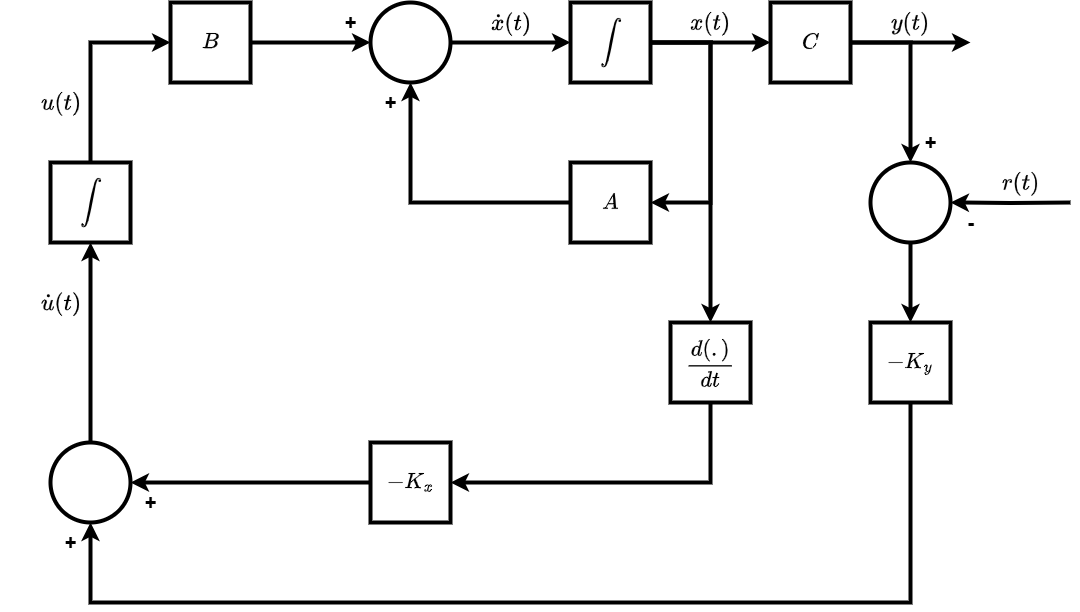

The diagram above was exported from draw.io. Its source (the exported page's mxGraphModel, read from the mxfile embedded in the PNG):
<mxGraphModel dx="1737" dy="927" grid="1" gridSize="10" guides="1" tooltips="1" connect="1" arrows="1" fold="1" page="1" pageScale="1" pageWidth="827" pageHeight="1169" math="1" shadow="0">
  <root>
    <mxCell id="0" />
    <mxCell id="1" parent="0" />
    <mxCell id="NcryGRq5Xh252SDc67Ig-4" style="edgeStyle=orthogonalEdgeStyle;rounded=0;orthogonalLoop=1;jettySize=auto;html=1;exitX=0.5;exitY=0;exitDx=0;exitDy=0;entryX=0;entryY=0.5;entryDx=0;entryDy=0;strokeWidth=4;" edge="1" parent="1" source="NcryGRq5Xh252SDc67Ig-2" target="NcryGRq5Xh252SDc67Ig-3">
      <mxGeometry relative="1" as="geometry" />
    </mxCell>
    <mxCell id="NcryGRq5Xh252SDc67Ig-5" value="&lt;font style=&quot;font-size: 20px;&quot;&gt;$$u(t)$$&lt;/font&gt;" style="edgeLabel;html=1;align=center;verticalAlign=middle;resizable=0;points=[];fontSize=16;labelBackgroundColor=none;" vertex="1" connectable="0" parent="NcryGRq5Xh252SDc67Ig-4">
      <mxGeometry x="-0.304" y="-1" relative="1" as="geometry">
        <mxPoint x="-31" y="10" as="offset" />
      </mxGeometry>
    </mxCell>
    <mxCell id="NcryGRq5Xh252SDc67Ig-2" value="&lt;div&gt;&lt;span style=&quot;font-family: SFMono-Regular, Menlo, Monaco, Consolas, &amp;quot;Liberation Mono&amp;quot;, &amp;quot;Courier New&amp;quot;, monospace; text-align: left; background-color: rgb(255, 255, 255);&quot;&gt;&lt;font style=&quot;color: light-dark(rgb(0, 0, 0), rgb(0, 0, 0)); font-size: 20px;&quot;&gt;$$\int$$&lt;/font&gt;&lt;/span&gt;&lt;/div&gt;" style="whiteSpace=wrap;html=1;aspect=fixed;fillColor=none;strokeWidth=4;" vertex="1" parent="1">
      <mxGeometry x="120" y="280" width="80" height="80" as="geometry" />
    </mxCell>
    <mxCell id="NcryGRq5Xh252SDc67Ig-9" style="edgeStyle=orthogonalEdgeStyle;rounded=0;orthogonalLoop=1;jettySize=auto;html=1;exitX=1;exitY=0.5;exitDx=0;exitDy=0;entryX=0;entryY=0.5;entryDx=0;entryDy=0;strokeWidth=4;" edge="1" parent="1" source="NcryGRq5Xh252SDc67Ig-3" target="NcryGRq5Xh252SDc67Ig-8">
      <mxGeometry relative="1" as="geometry" />
    </mxCell>
    <mxCell id="NcryGRq5Xh252SDc67Ig-3" value="&lt;div&gt;&lt;span style=&quot;font-family: SFMono-Regular, Menlo, Monaco, Consolas, &amp;quot;Liberation Mono&amp;quot;, &amp;quot;Courier New&amp;quot;, monospace; text-align: left; background-color: rgb(255, 255, 255);&quot;&gt;&lt;font style=&quot;color: light-dark(rgb(0, 0, 0), rgb(0, 0, 0)); font-size: 20px;&quot;&gt;$$B$$&lt;/font&gt;&lt;/span&gt;&lt;/div&gt;" style="whiteSpace=wrap;html=1;aspect=fixed;fillColor=none;strokeWidth=4;" vertex="1" parent="1">
      <mxGeometry x="240" y="120" width="80" height="80" as="geometry" />
    </mxCell>
    <mxCell id="NcryGRq5Xh252SDc67Ig-12" style="edgeStyle=orthogonalEdgeStyle;rounded=0;orthogonalLoop=1;jettySize=auto;html=1;exitX=1;exitY=0.5;exitDx=0;exitDy=0;entryX=0;entryY=0.5;entryDx=0;entryDy=0;strokeWidth=4;" edge="1" parent="1" source="NcryGRq5Xh252SDc67Ig-8" target="NcryGRq5Xh252SDc67Ig-10">
      <mxGeometry relative="1" as="geometry" />
    </mxCell>
    <mxCell id="NcryGRq5Xh252SDc67Ig-8" value="" style="ellipse;whiteSpace=wrap;html=1;aspect=fixed;strokeWidth=4;fillColor=none;" vertex="1" parent="1">
      <mxGeometry x="440" y="120" width="80" height="80" as="geometry" />
    </mxCell>
    <mxCell id="NcryGRq5Xh252SDc67Ig-15" style="edgeStyle=orthogonalEdgeStyle;rounded=0;orthogonalLoop=1;jettySize=auto;html=1;exitX=1;exitY=0.5;exitDx=0;exitDy=0;entryX=0;entryY=0.5;entryDx=0;entryDy=0;strokeWidth=4;" edge="1" parent="1" source="NcryGRq5Xh252SDc67Ig-10" target="NcryGRq5Xh252SDc67Ig-11">
      <mxGeometry relative="1" as="geometry" />
    </mxCell>
    <mxCell id="NcryGRq5Xh252SDc67Ig-18" style="edgeStyle=orthogonalEdgeStyle;rounded=0;orthogonalLoop=1;jettySize=auto;html=1;exitX=1;exitY=0.5;exitDx=0;exitDy=0;entryX=1;entryY=0.5;entryDx=0;entryDy=0;strokeWidth=4;" edge="1" parent="1" source="NcryGRq5Xh252SDc67Ig-10" target="NcryGRq5Xh252SDc67Ig-16">
      <mxGeometry relative="1" as="geometry">
        <Array as="points">
          <mxPoint x="780" y="160" />
          <mxPoint x="780" y="320" />
        </Array>
      </mxGeometry>
    </mxCell>
    <mxCell id="NcryGRq5Xh252SDc67Ig-33" style="edgeStyle=orthogonalEdgeStyle;rounded=0;orthogonalLoop=1;jettySize=auto;html=1;exitX=1;exitY=0.5;exitDx=0;exitDy=0;entryX=0.5;entryY=0;entryDx=0;entryDy=0;strokeWidth=4;" edge="1" parent="1" source="NcryGRq5Xh252SDc67Ig-10" target="NcryGRq5Xh252SDc67Ig-32">
      <mxGeometry relative="1" as="geometry" />
    </mxCell>
    <mxCell id="NcryGRq5Xh252SDc67Ig-10" value="&lt;div&gt;&lt;span style=&quot;font-family: SFMono-Regular, Menlo, Monaco, Consolas, &amp;quot;Liberation Mono&amp;quot;, &amp;quot;Courier New&amp;quot;, monospace; text-align: left; background-color: rgb(255, 255, 255);&quot;&gt;&lt;font style=&quot;color: light-dark(rgb(0, 0, 0), rgb(0, 0, 0)); font-size: 20px;&quot;&gt;$$\int$$&lt;/font&gt;&lt;/span&gt;&lt;/div&gt;" style="whiteSpace=wrap;html=1;aspect=fixed;fillColor=none;strokeWidth=4;" vertex="1" parent="1">
      <mxGeometry x="640" y="120" width="80" height="80" as="geometry" />
    </mxCell>
    <mxCell id="NcryGRq5Xh252SDc67Ig-24" style="edgeStyle=orthogonalEdgeStyle;rounded=0;orthogonalLoop=1;jettySize=auto;html=1;exitX=1;exitY=0.5;exitDx=0;exitDy=0;strokeWidth=4;" edge="1" parent="1" source="NcryGRq5Xh252SDc67Ig-11">
      <mxGeometry relative="1" as="geometry">
        <mxPoint x="1040" y="160" as="targetPoint" />
      </mxGeometry>
    </mxCell>
    <mxCell id="NcryGRq5Xh252SDc67Ig-28" style="edgeStyle=orthogonalEdgeStyle;rounded=0;orthogonalLoop=1;jettySize=auto;html=1;exitX=1;exitY=0.5;exitDx=0;exitDy=0;entryX=0.5;entryY=0;entryDx=0;entryDy=0;strokeWidth=4;" edge="1" parent="1" source="NcryGRq5Xh252SDc67Ig-11" target="NcryGRq5Xh252SDc67Ig-27">
      <mxGeometry relative="1" as="geometry" />
    </mxCell>
    <mxCell id="NcryGRq5Xh252SDc67Ig-11" value="&lt;div&gt;&lt;span style=&quot;font-family: SFMono-Regular, Menlo, Monaco, Consolas, &amp;quot;Liberation Mono&amp;quot;, &amp;quot;Courier New&amp;quot;, monospace; text-align: left; background-color: rgb(255, 255, 255);&quot;&gt;&lt;font style=&quot;color: light-dark(rgb(0, 0, 0), rgb(0, 0, 0)); font-size: 20px;&quot;&gt;$$C$$&lt;/font&gt;&lt;/span&gt;&lt;/div&gt;" style="whiteSpace=wrap;html=1;aspect=fixed;fillColor=none;strokeWidth=4;" vertex="1" parent="1">
      <mxGeometry x="840" y="120" width="80" height="80" as="geometry" />
    </mxCell>
    <mxCell id="NcryGRq5Xh252SDc67Ig-19" style="edgeStyle=orthogonalEdgeStyle;rounded=0;orthogonalLoop=1;jettySize=auto;html=1;exitX=0;exitY=0.5;exitDx=0;exitDy=0;entryX=0.5;entryY=1;entryDx=0;entryDy=0;strokeWidth=4;" edge="1" parent="1" source="NcryGRq5Xh252SDc67Ig-16" target="NcryGRq5Xh252SDc67Ig-8">
      <mxGeometry relative="1" as="geometry" />
    </mxCell>
    <mxCell id="NcryGRq5Xh252SDc67Ig-16" value="&lt;div&gt;&lt;span style=&quot;font-family: SFMono-Regular, Menlo, Monaco, Consolas, &amp;quot;Liberation Mono&amp;quot;, &amp;quot;Courier New&amp;quot;, monospace; text-align: left; background-color: rgb(255, 255, 255);&quot;&gt;&lt;font style=&quot;color: light-dark(rgb(0, 0, 0), rgb(0, 0, 0)); font-size: 20px;&quot;&gt;$$A$$&lt;/font&gt;&lt;/span&gt;&lt;/div&gt;" style="whiteSpace=wrap;html=1;aspect=fixed;fillColor=none;strokeWidth=4;" vertex="1" parent="1">
      <mxGeometry x="640" y="280" width="80" height="80" as="geometry" />
    </mxCell>
    <mxCell id="NcryGRq5Xh252SDc67Ig-20" value="&lt;font style=&quot;font-size: 20px;&quot;&gt;$$\dot{x}(t)$$&lt;/font&gt;" style="edgeLabel;html=1;align=center;verticalAlign=middle;resizable=0;points=[];fontSize=16;labelBackgroundColor=none;" vertex="1" connectable="0" parent="1">
      <mxGeometry x="580" y="140" as="geometry" />
    </mxCell>
    <mxCell id="NcryGRq5Xh252SDc67Ig-22" value="&lt;font&gt;+&lt;/font&gt;" style="text;html=1;align=center;verticalAlign=middle;resizable=0;points=[];autosize=1;strokeColor=none;fillColor=none;strokeWidth=1;fontSize=20;fontStyle=1" vertex="1" parent="1">
      <mxGeometry x="400" y="120" width="40" height="40" as="geometry" />
    </mxCell>
    <mxCell id="NcryGRq5Xh252SDc67Ig-23" value="&lt;font&gt;+&lt;/font&gt;" style="text;html=1;align=center;verticalAlign=middle;resizable=0;points=[];autosize=1;strokeColor=none;fillColor=none;strokeWidth=1;fontSize=20;fontStyle=1" vertex="1" parent="1">
      <mxGeometry x="440" y="200" width="40" height="40" as="geometry" />
    </mxCell>
    <mxCell id="NcryGRq5Xh252SDc67Ig-25" value="&lt;font style=&quot;font-size: 20px;&quot;&gt;$$x(t)$$&lt;/font&gt;" style="edgeLabel;html=1;align=center;verticalAlign=middle;resizable=0;points=[];fontSize=16;labelBackgroundColor=none;" vertex="1" connectable="0" parent="1">
      <mxGeometry x="780" y="140" as="geometry">
        <mxPoint x="-1" as="offset" />
      </mxGeometry>
    </mxCell>
    <mxCell id="NcryGRq5Xh252SDc67Ig-26" value="&lt;font style=&quot;font-size: 20px;&quot;&gt;$$y(t)$$&lt;/font&gt;" style="edgeLabel;html=1;align=center;verticalAlign=middle;resizable=0;points=[];fontSize=16;labelBackgroundColor=none;" vertex="1" connectable="0" parent="1">
      <mxGeometry x="980" y="140" as="geometry">
        <mxPoint x="-1" as="offset" />
      </mxGeometry>
    </mxCell>
    <mxCell id="NcryGRq5Xh252SDc67Ig-34" style="edgeStyle=orthogonalEdgeStyle;rounded=0;orthogonalLoop=1;jettySize=auto;html=1;exitX=1;exitY=0.5;exitDx=0;exitDy=0;entryX=1;entryY=0.5;entryDx=0;entryDy=0;strokeWidth=4;" edge="1" parent="1" target="NcryGRq5Xh252SDc67Ig-27">
      <mxGeometry relative="1" as="geometry">
        <mxPoint x="1140" y="320" as="sourcePoint" />
      </mxGeometry>
    </mxCell>
    <mxCell id="NcryGRq5Xh252SDc67Ig-39" style="edgeStyle=orthogonalEdgeStyle;rounded=0;orthogonalLoop=1;jettySize=auto;html=1;exitX=0.5;exitY=1;exitDx=0;exitDy=0;entryX=0.5;entryY=0;entryDx=0;entryDy=0;strokeWidth=4;" edge="1" parent="1" source="NcryGRq5Xh252SDc67Ig-27" target="NcryGRq5Xh252SDc67Ig-38">
      <mxGeometry relative="1" as="geometry" />
    </mxCell>
    <mxCell id="NcryGRq5Xh252SDc67Ig-27" value="" style="ellipse;whiteSpace=wrap;html=1;aspect=fixed;strokeWidth=4;fillColor=none;" vertex="1" parent="1">
      <mxGeometry x="940" y="280" width="80" height="80" as="geometry" />
    </mxCell>
    <mxCell id="NcryGRq5Xh252SDc67Ig-29" value="&lt;font&gt;+&lt;/font&gt;" style="text;html=1;align=center;verticalAlign=middle;resizable=0;points=[];autosize=1;strokeColor=none;fillColor=none;strokeWidth=1;fontSize=20;fontStyle=1" vertex="1" parent="1">
      <mxGeometry x="980" y="240" width="40" height="40" as="geometry" />
    </mxCell>
    <mxCell id="NcryGRq5Xh252SDc67Ig-42" style="edgeStyle=orthogonalEdgeStyle;rounded=0;orthogonalLoop=1;jettySize=auto;html=1;exitX=0.5;exitY=0;exitDx=0;exitDy=0;entryX=0.5;entryY=1;entryDx=0;entryDy=0;strokeWidth=4;" edge="1" parent="1" source="NcryGRq5Xh252SDc67Ig-31" target="NcryGRq5Xh252SDc67Ig-2">
      <mxGeometry relative="1" as="geometry" />
    </mxCell>
    <mxCell id="NcryGRq5Xh252SDc67Ig-31" value="" style="ellipse;whiteSpace=wrap;html=1;aspect=fixed;strokeWidth=4;fillColor=none;" vertex="1" parent="1">
      <mxGeometry x="120" y="560" width="80" height="80" as="geometry" />
    </mxCell>
    <mxCell id="NcryGRq5Xh252SDc67Ig-41" style="edgeStyle=orthogonalEdgeStyle;rounded=0;orthogonalLoop=1;jettySize=auto;html=1;exitX=0.5;exitY=1;exitDx=0;exitDy=0;entryX=1;entryY=0.5;entryDx=0;entryDy=0;strokeWidth=4;" edge="1" parent="1" source="NcryGRq5Xh252SDc67Ig-32" target="NcryGRq5Xh252SDc67Ig-40">
      <mxGeometry relative="1" as="geometry" />
    </mxCell>
    <mxCell id="NcryGRq5Xh252SDc67Ig-32" value="&lt;div&gt;&lt;span style=&quot;font-family: SFMono-Regular, Menlo, Monaco, Consolas, &amp;quot;Liberation Mono&amp;quot;, &amp;quot;Courier New&amp;quot;, monospace; text-align: left; background-color: rgb(255, 255, 255);&quot;&gt;&lt;font style=&quot;color: light-dark(rgb(0, 0, 0), rgb(0, 0, 0)); font-size: 20px;&quot;&gt;$$\frac{d(.)}{dt}$$&lt;/font&gt;&lt;/span&gt;&lt;/div&gt;" style="whiteSpace=wrap;html=1;aspect=fixed;fillColor=none;strokeWidth=4;" vertex="1" parent="1">
      <mxGeometry x="740" y="440" width="80" height="80" as="geometry" />
    </mxCell>
    <mxCell id="NcryGRq5Xh252SDc67Ig-35" value="&lt;font&gt;-&lt;/font&gt;" style="text;html=1;align=center;verticalAlign=middle;resizable=0;points=[];autosize=1;strokeColor=none;fillColor=none;strokeWidth=1;fontSize=20;fontStyle=1" vertex="1" parent="1">
      <mxGeometry x="1025" y="320" width="30" height="40" as="geometry" />
    </mxCell>
    <mxCell id="NcryGRq5Xh252SDc67Ig-37" value="&lt;font style=&quot;font-size: 20px;&quot;&gt;$$r(t)$$&lt;/font&gt;" style="edgeLabel;html=1;align=center;verticalAlign=middle;resizable=0;points=[];fontSize=16;labelBackgroundColor=none;" vertex="1" connectable="0" parent="1">
      <mxGeometry x="1090" y="300" as="geometry">
        <mxPoint x="-1" as="offset" />
      </mxGeometry>
    </mxCell>
    <mxCell id="NcryGRq5Xh252SDc67Ig-45" style="edgeStyle=orthogonalEdgeStyle;rounded=0;orthogonalLoop=1;jettySize=auto;html=1;exitX=0.5;exitY=1;exitDx=0;exitDy=0;entryX=0.5;entryY=1;entryDx=0;entryDy=0;strokeWidth=4;" edge="1" parent="1" source="NcryGRq5Xh252SDc67Ig-38" target="NcryGRq5Xh252SDc67Ig-31">
      <mxGeometry relative="1" as="geometry">
        <Array as="points">
          <mxPoint x="980" y="720" />
          <mxPoint x="160" y="720" />
        </Array>
      </mxGeometry>
    </mxCell>
    <mxCell id="NcryGRq5Xh252SDc67Ig-38" value="&lt;div&gt;&lt;span style=&quot;font-family: SFMono-Regular, Menlo, Monaco, Consolas, &amp;quot;Liberation Mono&amp;quot;, &amp;quot;Courier New&amp;quot;, monospace; text-align: left; background-color: rgb(255, 255, 255);&quot;&gt;&lt;font style=&quot;color: light-dark(rgb(0, 0, 0), rgb(0, 0, 0)); font-size: 20px;&quot;&gt;$$-K_y$$&lt;/font&gt;&lt;/span&gt;&lt;/div&gt;" style="whiteSpace=wrap;html=1;aspect=fixed;fillColor=none;strokeWidth=4;" vertex="1" parent="1">
      <mxGeometry x="940" y="440" width="80" height="80" as="geometry" />
    </mxCell>
    <mxCell id="NcryGRq5Xh252SDc67Ig-44" style="edgeStyle=orthogonalEdgeStyle;rounded=0;orthogonalLoop=1;jettySize=auto;html=1;exitX=0;exitY=0.5;exitDx=0;exitDy=0;entryX=1;entryY=0.5;entryDx=0;entryDy=0;strokeWidth=4;" edge="1" parent="1" source="NcryGRq5Xh252SDc67Ig-40" target="NcryGRq5Xh252SDc67Ig-31">
      <mxGeometry relative="1" as="geometry" />
    </mxCell>
    <mxCell id="NcryGRq5Xh252SDc67Ig-40" value="&lt;div&gt;&lt;span style=&quot;font-family: SFMono-Regular, Menlo, Monaco, Consolas, &amp;quot;Liberation Mono&amp;quot;, &amp;quot;Courier New&amp;quot;, monospace; text-align: left; background-color: rgb(255, 255, 255);&quot;&gt;&lt;font style=&quot;color: light-dark(rgb(0, 0, 0), rgb(0, 0, 0)); font-size: 20px;&quot;&gt;$$-K_x$$&lt;/font&gt;&lt;/span&gt;&lt;/div&gt;" style="whiteSpace=wrap;html=1;aspect=fixed;fillColor=none;strokeWidth=4;" vertex="1" parent="1">
      <mxGeometry x="440" y="560" width="80" height="80" as="geometry" />
    </mxCell>
    <mxCell id="NcryGRq5Xh252SDc67Ig-43" value="&lt;font style=&quot;font-size: 20px;&quot;&gt;$$\dot{u}(t)$$&lt;/font&gt;" style="edgeLabel;html=1;align=center;verticalAlign=middle;resizable=0;points=[];fontSize=16;labelBackgroundColor=none;" vertex="1" connectable="0" parent="1">
      <mxGeometry x="130" y="420" as="geometry" />
    </mxCell>
    <mxCell id="NcryGRq5Xh252SDc67Ig-46" value="&lt;font&gt;+&lt;/font&gt;" style="text;html=1;align=center;verticalAlign=middle;resizable=0;points=[];autosize=1;strokeColor=none;fillColor=none;strokeWidth=1;fontSize=20;fontStyle=1" vertex="1" parent="1">
      <mxGeometry x="200" y="600" width="40" height="40" as="geometry" />
    </mxCell>
    <mxCell id="NcryGRq5Xh252SDc67Ig-47" value="&lt;font&gt;+&lt;/font&gt;" style="text;html=1;align=center;verticalAlign=middle;resizable=0;points=[];autosize=1;strokeColor=none;fillColor=none;strokeWidth=1;fontSize=20;fontStyle=1" vertex="1" parent="1">
      <mxGeometry x="120" y="640" width="40" height="40" as="geometry" />
    </mxCell>
  </root>
</mxGraphModel>